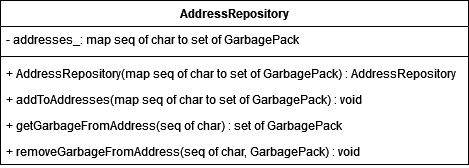

The diagram above was exported from draw.io. Its source (the exported page's mxGraphModel, read from the mxfile embedded in the PNG):
<mxGraphModel dx="1196" dy="1111" grid="1" gridSize="10" guides="1" tooltips="1" connect="1" arrows="1" fold="1" page="1" pageScale="1" pageWidth="1169" pageHeight="827" math="0" shadow="0">
  <root>
    <mxCell id="gW12v1sY3MjRjdmL4jFl-0" />
    <mxCell id="gW12v1sY3MjRjdmL4jFl-1" parent="gW12v1sY3MjRjdmL4jFl-0" />
    <mxCell id="aoa4SLCStc9OZda3c-Y8-0" value="AddressRepository" style="swimlane;fontStyle=1;align=center;verticalAlign=top;childLayout=stackLayout;horizontal=1;startSize=26;horizontalStack=0;resizeParent=1;resizeParentMax=0;resizeLast=0;collapsible=1;marginBottom=0;" parent="gW12v1sY3MjRjdmL4jFl-1" vertex="1">
      <mxGeometry x="432" y="345" width="468" height="164" as="geometry" />
    </mxCell>
    <mxCell id="aoa4SLCStc9OZda3c-Y8-1" value="- addresses_: map seq of char to set of GarbagePack" style="text;strokeColor=none;fillColor=none;align=left;verticalAlign=top;spacingLeft=4;spacingRight=4;overflow=hidden;rotatable=0;points=[[0,0.5],[1,0.5]];portConstraint=eastwest;" parent="aoa4SLCStc9OZda3c-Y8-0" vertex="1">
      <mxGeometry y="26" width="468" height="26" as="geometry" />
    </mxCell>
    <mxCell id="aoa4SLCStc9OZda3c-Y8-5" value="" style="line;strokeWidth=1;fillColor=none;align=left;verticalAlign=middle;spacingTop=-1;spacingLeft=3;spacingRight=3;rotatable=0;labelPosition=right;points=[];portConstraint=eastwest;" parent="aoa4SLCStc9OZda3c-Y8-0" vertex="1">
      <mxGeometry y="52" width="468" height="8" as="geometry" />
    </mxCell>
    <mxCell id="aoa4SLCStc9OZda3c-Y8-4" value="+ AddressRepository(map seq of char to set of GarbagePack) : AddressRepository" style="text;strokeColor=none;fillColor=none;align=left;verticalAlign=top;spacingLeft=4;spacingRight=4;overflow=hidden;rotatable=0;points=[[0,0.5],[1,0.5]];portConstraint=eastwest;" parent="aoa4SLCStc9OZda3c-Y8-0" vertex="1">
      <mxGeometry y="60" width="468" height="26" as="geometry" />
    </mxCell>
    <mxCell id="aoa4SLCStc9OZda3c-Y8-6" value="+ addToAddresses(map seq of char to set of GarbagePack) : void" style="text;strokeColor=none;fillColor=none;align=left;verticalAlign=top;spacingLeft=4;spacingRight=4;overflow=hidden;rotatable=0;points=[[0,0.5],[1,0.5]];portConstraint=eastwest;" parent="aoa4SLCStc9OZda3c-Y8-0" vertex="1">
      <mxGeometry y="86" width="468" height="26" as="geometry" />
    </mxCell>
    <mxCell id="aoa4SLCStc9OZda3c-Y8-7" value="+ getGarbageFromAddress(seq of char) : set of GarbagePack" style="text;strokeColor=none;fillColor=none;align=left;verticalAlign=top;spacingLeft=4;spacingRight=4;overflow=hidden;rotatable=0;points=[[0,0.5],[1,0.5]];portConstraint=eastwest;" parent="aoa4SLCStc9OZda3c-Y8-0" vertex="1">
      <mxGeometry y="112" width="468" height="26" as="geometry" />
    </mxCell>
    <mxCell id="aoa4SLCStc9OZda3c-Y8-8" value="+ removeGarbageFromAddress(seq of char, GarbagePack) : void" style="text;strokeColor=none;fillColor=none;align=left;verticalAlign=top;spacingLeft=4;spacingRight=4;overflow=hidden;rotatable=0;points=[[0,0.5],[1,0.5]];portConstraint=eastwest;" parent="aoa4SLCStc9OZda3c-Y8-0" vertex="1">
      <mxGeometry y="138" width="468" height="26" as="geometry" />
    </mxCell>
  </root>
</mxGraphModel>